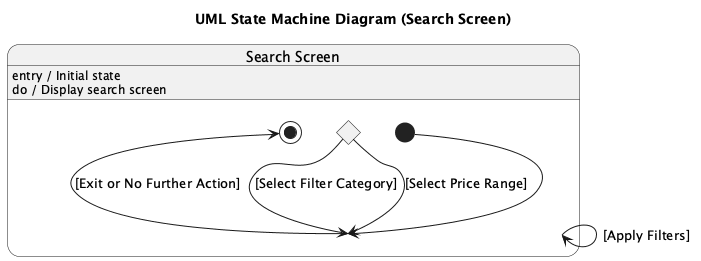

The diagram above was rendered by PlantUML. Its source (embedded in the PNG):
@startuml
title UML State Machine Diagram (Search Screen)

state "Search Screen" as SearchScreen {

    [*] --> SearchScreen

    SearchScreen : entry / Initial state
    SearchScreen : do / Display search screen

    state Choice1 <<choice>>

    Choice1 --> SearchScreen : [Select Filter Category]
    Choice1 --> SearchScreen : [Select Price Range]

    SearchScreen --> SearchScreen : [Apply Filters]

    SearchScreen --> [*] : [Exit or No Further Action]

}

@enduml